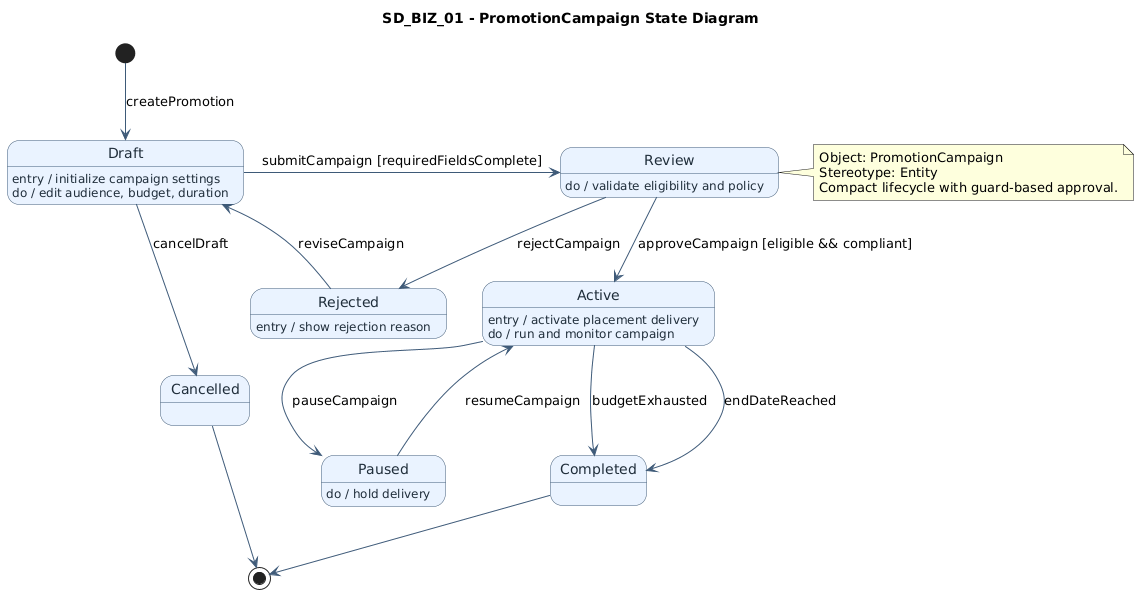

The diagram above was rendered by PlantUML. Its source (embedded in the PNG):
@startuml
title SD_BIZ_01 - PromotionCampaign State Diagram
top to bottom direction

skinparam state {
  BackgroundColor #EAF3FF
  BorderColor #3E5A78
  FontColor #1F2D3A
  ArrowColor #3E5A78
}

[*] -down-> Draft : createPromotion

state Draft
Draft : entry / initialize campaign settings
Draft : do / edit audience, budget, duration
Draft -> Review : submitCampaign [requiredFieldsComplete]
Draft --> Cancelled : cancelDraft

state Review
Review : do / validate eligibility and policy
Review --> Active : approveCampaign [eligible && compliant]
Review --> Rejected : rejectCampaign

state Rejected
Rejected : entry / show rejection reason
Rejected --> Draft : reviseCampaign

state Active
Active : entry / activate placement delivery
Active : do / run and monitor campaign
Active --> Paused : pauseCampaign
Active --> Completed : endDateReached
Active --> Completed : budgetExhausted

state Paused
Paused : do / hold delivery
Paused --> Active : resumeCampaign

state Completed
state Cancelled

Completed --> [*]
Cancelled --> [*]

note right of Review
Object: PromotionCampaign
Stereotype: Entity
Compact lifecycle with guard-based approval.
end note
@enduml